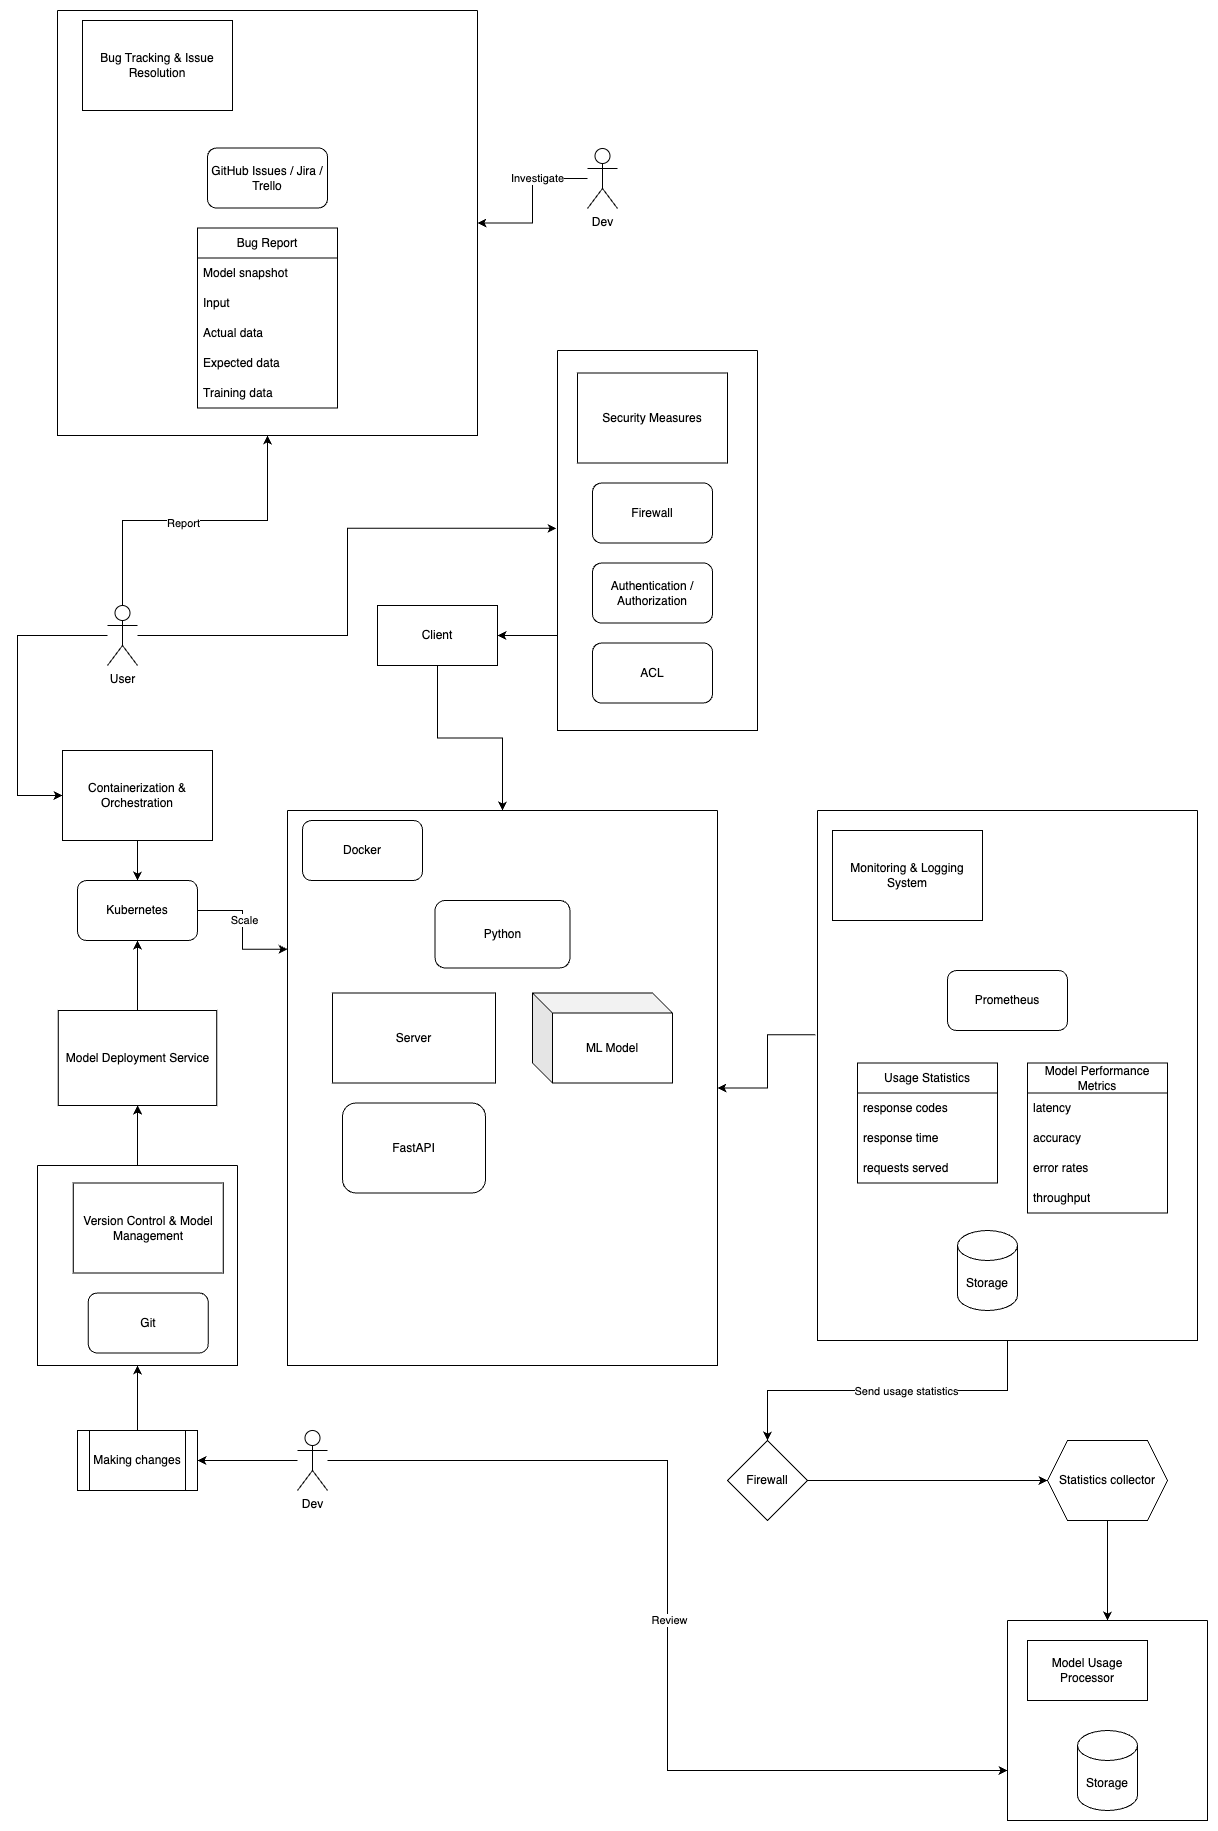

The diagram above was exported from draw.io. Its source (the exported page's mxGraphModel, read from the mxfile embedded in the PNG):
<mxGraphModel dx="2763" dy="2290" grid="1" gridSize="10" guides="1" tooltips="1" connect="1" arrows="1" fold="1" page="1" pageScale="1" pageWidth="827" pageHeight="1169" math="0" shadow="0">
  <root>
    <mxCell id="0" />
    <mxCell id="1" parent="0" />
    <mxCell id="8UB9GIVFfkgG2gze43Px-48" style="edgeStyle=orthogonalEdgeStyle;rounded=0;orthogonalLoop=1;jettySize=auto;html=1;" edge="1" parent="1" source="8UB9GIVFfkgG2gze43Px-1" target="8UB9GIVFfkgG2gze43Px-13">
      <mxGeometry relative="1" as="geometry" />
    </mxCell>
    <mxCell id="8UB9GIVFfkgG2gze43Px-1" value="Model Deployment Service" style="rounded=0;whiteSpace=wrap;html=1;" vertex="1" parent="1">
      <mxGeometry x="-749.25" y="570" width="158.5" height="95" as="geometry" />
    </mxCell>
    <mxCell id="8UB9GIVFfkgG2gze43Px-46" style="edgeStyle=orthogonalEdgeStyle;rounded=0;orthogonalLoop=1;jettySize=auto;html=1;exitX=-0.005;exitY=0.423;exitDx=0;exitDy=0;exitPerimeter=0;" edge="1" parent="1" source="8UB9GIVFfkgG2gze43Px-47" target="8UB9GIVFfkgG2gze43Px-37">
      <mxGeometry relative="1" as="geometry" />
    </mxCell>
    <mxCell id="8UB9GIVFfkgG2gze43Px-2" value="Monitoring &amp;amp; Logging System" style="rounded=0;whiteSpace=wrap;html=1;" vertex="1" parent="1">
      <mxGeometry x="25" y="390" width="150" height="90" as="geometry" />
    </mxCell>
    <mxCell id="8UB9GIVFfkgG2gze43Px-4" value="Version Control &amp;amp; Model Management" style="rounded=0;whiteSpace=wrap;html=1;" vertex="1" parent="1">
      <mxGeometry x="-734.25" y="742.5" width="150" height="90" as="geometry" />
    </mxCell>
    <mxCell id="8UB9GIVFfkgG2gze43Px-42" style="edgeStyle=orthogonalEdgeStyle;rounded=0;orthogonalLoop=1;jettySize=auto;html=1;" edge="1" parent="1" source="8UB9GIVFfkgG2gze43Px-6" target="8UB9GIVFfkgG2gze43Px-13">
      <mxGeometry relative="1" as="geometry" />
    </mxCell>
    <mxCell id="8UB9GIVFfkgG2gze43Px-6" value="Containerization &amp;amp; Orchestration" style="rounded=0;whiteSpace=wrap;html=1;" vertex="1" parent="1">
      <mxGeometry x="-745" y="310" width="150" height="90" as="geometry" />
    </mxCell>
    <mxCell id="8UB9GIVFfkgG2gze43Px-8" value="Prometheus" style="rounded=1;whiteSpace=wrap;html=1;" vertex="1" parent="1">
      <mxGeometry x="140" y="530" width="120" height="60" as="geometry" />
    </mxCell>
    <mxCell id="8UB9GIVFfkgG2gze43Px-10" value="Git" style="rounded=1;whiteSpace=wrap;html=1;" vertex="1" parent="1">
      <mxGeometry x="-719.25" y="852.5" width="120" height="60" as="geometry" />
    </mxCell>
    <mxCell id="8UB9GIVFfkgG2gze43Px-38" style="edgeStyle=orthogonalEdgeStyle;rounded=0;orthogonalLoop=1;jettySize=auto;html=1;entryX=0;entryY=0.25;entryDx=0;entryDy=0;" edge="1" parent="1" source="8UB9GIVFfkgG2gze43Px-13" target="8UB9GIVFfkgG2gze43Px-37">
      <mxGeometry relative="1" as="geometry" />
    </mxCell>
    <mxCell id="8UB9GIVFfkgG2gze43Px-39" value="Scale" style="edgeLabel;html=1;align=center;verticalAlign=middle;resizable=0;points=[];" vertex="1" connectable="0" parent="8UB9GIVFfkgG2gze43Px-38">
      <mxGeometry x="-0.1667" y="1" relative="1" as="geometry">
        <mxPoint as="offset" />
      </mxGeometry>
    </mxCell>
    <mxCell id="8UB9GIVFfkgG2gze43Px-13" value="Kubernetes" style="rounded=1;whiteSpace=wrap;html=1;" vertex="1" parent="1">
      <mxGeometry x="-730" y="440" width="120" height="60" as="geometry" />
    </mxCell>
    <mxCell id="8UB9GIVFfkgG2gze43Px-41" style="edgeStyle=orthogonalEdgeStyle;rounded=0;orthogonalLoop=1;jettySize=auto;html=1;entryX=-0.005;entryY=0.468;entryDx=0;entryDy=0;entryPerimeter=0;" edge="1" parent="1" source="8UB9GIVFfkgG2gze43Px-27" target="8UB9GIVFfkgG2gze43Px-55">
      <mxGeometry relative="1" as="geometry" />
    </mxCell>
    <mxCell id="8UB9GIVFfkgG2gze43Px-77" style="edgeStyle=orthogonalEdgeStyle;rounded=0;orthogonalLoop=1;jettySize=auto;html=1;entryX=0;entryY=0.5;entryDx=0;entryDy=0;" edge="1" parent="1" source="8UB9GIVFfkgG2gze43Px-27" target="8UB9GIVFfkgG2gze43Px-6">
      <mxGeometry relative="1" as="geometry">
        <Array as="points">
          <mxPoint x="-790" y="195" />
          <mxPoint x="-790" y="355" />
        </Array>
      </mxGeometry>
    </mxCell>
    <mxCell id="8UB9GIVFfkgG2gze43Px-27" value="User" style="shape=umlActor;verticalLabelPosition=bottom;verticalAlign=top;html=1;outlineConnect=0;" vertex="1" parent="1">
      <mxGeometry x="-700" y="165" width="30" height="60" as="geometry" />
    </mxCell>
    <mxCell id="8UB9GIVFfkgG2gze43Px-40" style="edgeStyle=orthogonalEdgeStyle;rounded=0;orthogonalLoop=1;jettySize=auto;html=1;exitX=0.5;exitY=1;exitDx=0;exitDy=0;entryX=0.5;entryY=0;entryDx=0;entryDy=0;" edge="1" parent="1" source="8UB9GIVFfkgG2gze43Px-28" target="8UB9GIVFfkgG2gze43Px-37">
      <mxGeometry relative="1" as="geometry" />
    </mxCell>
    <mxCell id="8UB9GIVFfkgG2gze43Px-28" value="Client" style="rounded=0;whiteSpace=wrap;html=1;" vertex="1" parent="1">
      <mxGeometry x="-430" y="165" width="120" height="60" as="geometry" />
    </mxCell>
    <mxCell id="8UB9GIVFfkgG2gze43Px-37" value="" style="swimlane;startSize=0;" vertex="1" parent="1">
      <mxGeometry x="-520" y="370" width="430" height="555" as="geometry" />
    </mxCell>
    <mxCell id="8UB9GIVFfkgG2gze43Px-7" value="FastAPI" style="rounded=1;whiteSpace=wrap;html=1;" vertex="1" parent="8UB9GIVFfkgG2gze43Px-37">
      <mxGeometry x="55" y="292.5" width="143" height="90" as="geometry" />
    </mxCell>
    <mxCell id="8UB9GIVFfkgG2gze43Px-25" value="Server" style="rounded=0;whiteSpace=wrap;html=1;" vertex="1" parent="8UB9GIVFfkgG2gze43Px-37">
      <mxGeometry x="45" y="182.5" width="163" height="90" as="geometry" />
    </mxCell>
    <mxCell id="8UB9GIVFfkgG2gze43Px-14" value="ML Model" style="shape=cube;whiteSpace=wrap;html=1;boundedLbl=1;backgroundOutline=1;darkOpacity=0.05;darkOpacity2=0.1;" vertex="1" parent="8UB9GIVFfkgG2gze43Px-37">
      <mxGeometry x="245" y="182.5" width="140" height="90" as="geometry" />
    </mxCell>
    <mxCell id="8UB9GIVFfkgG2gze43Px-24" value="Python" style="rounded=1;whiteSpace=wrap;html=1;" vertex="1" parent="8UB9GIVFfkgG2gze43Px-37">
      <mxGeometry x="147.5" y="90" width="135" height="67.5" as="geometry" />
    </mxCell>
    <mxCell id="8UB9GIVFfkgG2gze43Px-12" value="Docker" style="rounded=1;whiteSpace=wrap;html=1;" vertex="1" parent="8UB9GIVFfkgG2gze43Px-37">
      <mxGeometry x="15" y="10" width="120" height="60" as="geometry" />
    </mxCell>
    <mxCell id="8UB9GIVFfkgG2gze43Px-20" value="Usage Statistics" style="swimlane;fontStyle=0;childLayout=stackLayout;horizontal=1;startSize=30;horizontalStack=0;resizeParent=1;resizeParentMax=0;resizeLast=0;collapsible=1;marginBottom=0;whiteSpace=wrap;html=1;" vertex="1" parent="1">
      <mxGeometry x="50" y="622.5" width="140" height="120" as="geometry" />
    </mxCell>
    <mxCell id="8UB9GIVFfkgG2gze43Px-23" value="response codes" style="text;strokeColor=none;fillColor=none;align=left;verticalAlign=middle;spacingLeft=4;spacingRight=4;overflow=hidden;points=[[0,0.5],[1,0.5]];portConstraint=eastwest;rotatable=0;whiteSpace=wrap;html=1;" vertex="1" parent="8UB9GIVFfkgG2gze43Px-20">
      <mxGeometry y="30" width="140" height="30" as="geometry" />
    </mxCell>
    <mxCell id="8UB9GIVFfkgG2gze43Px-22" value="response time" style="text;strokeColor=none;fillColor=none;align=left;verticalAlign=middle;spacingLeft=4;spacingRight=4;overflow=hidden;points=[[0,0.5],[1,0.5]];portConstraint=eastwest;rotatable=0;whiteSpace=wrap;html=1;" vertex="1" parent="8UB9GIVFfkgG2gze43Px-20">
      <mxGeometry y="60" width="140" height="30" as="geometry" />
    </mxCell>
    <mxCell id="8UB9GIVFfkgG2gze43Px-21" value="requests served" style="text;strokeColor=none;fillColor=none;align=left;verticalAlign=middle;spacingLeft=4;spacingRight=4;overflow=hidden;points=[[0,0.5],[1,0.5]];portConstraint=eastwest;rotatable=0;whiteSpace=wrap;html=1;" vertex="1" parent="8UB9GIVFfkgG2gze43Px-20">
      <mxGeometry y="90" width="140" height="30" as="geometry" />
    </mxCell>
    <mxCell id="8UB9GIVFfkgG2gze43Px-15" value="Model Performance Metrics" style="swimlane;fontStyle=0;childLayout=stackLayout;horizontal=1;startSize=30;horizontalStack=0;resizeParent=1;resizeParentMax=0;resizeLast=0;collapsible=1;marginBottom=0;whiteSpace=wrap;html=1;" vertex="1" parent="1">
      <mxGeometry x="220" y="622.5" width="140" height="150" as="geometry" />
    </mxCell>
    <mxCell id="8UB9GIVFfkgG2gze43Px-16" value="latency" style="text;strokeColor=none;fillColor=none;align=left;verticalAlign=middle;spacingLeft=4;spacingRight=4;overflow=hidden;points=[[0,0.5],[1,0.5]];portConstraint=eastwest;rotatable=0;whiteSpace=wrap;html=1;" vertex="1" parent="8UB9GIVFfkgG2gze43Px-15">
      <mxGeometry y="30" width="140" height="30" as="geometry" />
    </mxCell>
    <mxCell id="8UB9GIVFfkgG2gze43Px-18" value="accuracy" style="text;strokeColor=none;fillColor=none;align=left;verticalAlign=middle;spacingLeft=4;spacingRight=4;overflow=hidden;points=[[0,0.5],[1,0.5]];portConstraint=eastwest;rotatable=0;whiteSpace=wrap;html=1;" vertex="1" parent="8UB9GIVFfkgG2gze43Px-15">
      <mxGeometry y="60" width="140" height="30" as="geometry" />
    </mxCell>
    <mxCell id="8UB9GIVFfkgG2gze43Px-19" value="error rates" style="text;strokeColor=none;fillColor=none;align=left;verticalAlign=middle;spacingLeft=4;spacingRight=4;overflow=hidden;points=[[0,0.5],[1,0.5]];portConstraint=eastwest;rotatable=0;whiteSpace=wrap;html=1;" vertex="1" parent="8UB9GIVFfkgG2gze43Px-15">
      <mxGeometry y="90" width="140" height="30" as="geometry" />
    </mxCell>
    <mxCell id="8UB9GIVFfkgG2gze43Px-17" value="throughput" style="text;strokeColor=none;fillColor=none;align=left;verticalAlign=middle;spacingLeft=4;spacingRight=4;overflow=hidden;points=[[0,0.5],[1,0.5]];portConstraint=eastwest;rotatable=0;whiteSpace=wrap;html=1;" vertex="1" parent="8UB9GIVFfkgG2gze43Px-15">
      <mxGeometry y="120" width="140" height="30" as="geometry" />
    </mxCell>
    <mxCell id="8UB9GIVFfkgG2gze43Px-43" value="" style="swimlane;startSize=0;" vertex="1" parent="1">
      <mxGeometry x="-750" y="-430" width="420" height="425" as="geometry" />
    </mxCell>
    <mxCell id="8UB9GIVFfkgG2gze43Px-3" value="Bug Tracking &amp;amp; Issue Resolution" style="rounded=0;whiteSpace=wrap;html=1;" vertex="1" parent="8UB9GIVFfkgG2gze43Px-43">
      <mxGeometry x="25" y="10" width="150" height="90" as="geometry" />
    </mxCell>
    <mxCell id="8UB9GIVFfkgG2gze43Px-9" value="GitHub Issues / Jira / Trello" style="rounded=1;whiteSpace=wrap;html=1;" vertex="1" parent="8UB9GIVFfkgG2gze43Px-43">
      <mxGeometry x="150" y="137.5" width="120" height="60" as="geometry" />
    </mxCell>
    <mxCell id="8UB9GIVFfkgG2gze43Px-29" value="Bug Report" style="swimlane;fontStyle=0;childLayout=stackLayout;horizontal=1;startSize=30;horizontalStack=0;resizeParent=1;resizeParentMax=0;resizeLast=0;collapsible=1;marginBottom=0;whiteSpace=wrap;html=1;" vertex="1" parent="8UB9GIVFfkgG2gze43Px-43">
      <mxGeometry x="140" y="217.5" width="140" height="180" as="geometry" />
    </mxCell>
    <mxCell id="8UB9GIVFfkgG2gze43Px-30" value="Model snapshot" style="text;strokeColor=none;fillColor=none;align=left;verticalAlign=middle;spacingLeft=4;spacingRight=4;overflow=hidden;points=[[0,0.5],[1,0.5]];portConstraint=eastwest;rotatable=0;whiteSpace=wrap;html=1;" vertex="1" parent="8UB9GIVFfkgG2gze43Px-29">
      <mxGeometry y="30" width="140" height="30" as="geometry" />
    </mxCell>
    <mxCell id="8UB9GIVFfkgG2gze43Px-31" value="Input" style="text;strokeColor=none;fillColor=none;align=left;verticalAlign=middle;spacingLeft=4;spacingRight=4;overflow=hidden;points=[[0,0.5],[1,0.5]];portConstraint=eastwest;rotatable=0;whiteSpace=wrap;html=1;" vertex="1" parent="8UB9GIVFfkgG2gze43Px-29">
      <mxGeometry y="60" width="140" height="30" as="geometry" />
    </mxCell>
    <mxCell id="8UB9GIVFfkgG2gze43Px-33" value="Actual data" style="text;strokeColor=none;fillColor=none;align=left;verticalAlign=middle;spacingLeft=4;spacingRight=4;overflow=hidden;points=[[0,0.5],[1,0.5]];portConstraint=eastwest;rotatable=0;whiteSpace=wrap;html=1;" vertex="1" parent="8UB9GIVFfkgG2gze43Px-29">
      <mxGeometry y="90" width="140" height="30" as="geometry" />
    </mxCell>
    <mxCell id="8UB9GIVFfkgG2gze43Px-32" value="Expected data" style="text;strokeColor=none;fillColor=none;align=left;verticalAlign=middle;spacingLeft=4;spacingRight=4;overflow=hidden;points=[[0,0.5],[1,0.5]];portConstraint=eastwest;rotatable=0;whiteSpace=wrap;html=1;" vertex="1" parent="8UB9GIVFfkgG2gze43Px-29">
      <mxGeometry y="120" width="140" height="30" as="geometry" />
    </mxCell>
    <mxCell id="8UB9GIVFfkgG2gze43Px-34" value="Training data" style="text;strokeColor=none;fillColor=none;align=left;verticalAlign=middle;spacingLeft=4;spacingRight=4;overflow=hidden;points=[[0,0.5],[1,0.5]];portConstraint=eastwest;rotatable=0;whiteSpace=wrap;html=1;" vertex="1" parent="8UB9GIVFfkgG2gze43Px-29">
      <mxGeometry y="150" width="140" height="30" as="geometry" />
    </mxCell>
    <mxCell id="8UB9GIVFfkgG2gze43Px-45" style="edgeStyle=orthogonalEdgeStyle;rounded=0;orthogonalLoop=1;jettySize=auto;html=1;entryX=0.5;entryY=1;entryDx=0;entryDy=0;" edge="1" parent="1" source="8UB9GIVFfkgG2gze43Px-27" target="8UB9GIVFfkgG2gze43Px-43">
      <mxGeometry relative="1" as="geometry" />
    </mxCell>
    <mxCell id="8UB9GIVFfkgG2gze43Px-61" value="Report" style="edgeLabel;html=1;align=center;verticalAlign=middle;resizable=0;points=[];" vertex="1" connectable="0" parent="8UB9GIVFfkgG2gze43Px-45">
      <mxGeometry x="-0.0794" y="-1" relative="1" as="geometry">
        <mxPoint y="1" as="offset" />
      </mxGeometry>
    </mxCell>
    <mxCell id="8UB9GIVFfkgG2gze43Px-65" style="edgeStyle=orthogonalEdgeStyle;rounded=0;orthogonalLoop=1;jettySize=auto;html=1;exitX=0.5;exitY=1;exitDx=0;exitDy=0;entryX=0.5;entryY=0;entryDx=0;entryDy=0;" edge="1" parent="1" source="8UB9GIVFfkgG2gze43Px-47" target="8UB9GIVFfkgG2gze43Px-63">
      <mxGeometry relative="1" as="geometry" />
    </mxCell>
    <mxCell id="8UB9GIVFfkgG2gze43Px-66" value="Send usage statistics" style="edgeLabel;html=1;align=center;verticalAlign=middle;resizable=0;points=[];" vertex="1" connectable="0" parent="8UB9GIVFfkgG2gze43Px-65">
      <mxGeometry x="-0.1059" relative="1" as="geometry">
        <mxPoint as="offset" />
      </mxGeometry>
    </mxCell>
    <mxCell id="8UB9GIVFfkgG2gze43Px-47" value="" style="swimlane;startSize=0;" vertex="1" parent="1">
      <mxGeometry x="10" y="370" width="380" height="530" as="geometry" />
    </mxCell>
    <mxCell id="8UB9GIVFfkgG2gze43Px-64" value="Storage" style="shape=cylinder3;whiteSpace=wrap;html=1;boundedLbl=1;backgroundOutline=1;size=15;" vertex="1" parent="8UB9GIVFfkgG2gze43Px-47">
      <mxGeometry x="140" y="420" width="60" height="80" as="geometry" />
    </mxCell>
    <mxCell id="8UB9GIVFfkgG2gze43Px-50" style="edgeStyle=orthogonalEdgeStyle;rounded=0;orthogonalLoop=1;jettySize=auto;html=1;exitX=0.5;exitY=0;exitDx=0;exitDy=0;" edge="1" parent="1" source="8UB9GIVFfkgG2gze43Px-49" target="8UB9GIVFfkgG2gze43Px-1">
      <mxGeometry relative="1" as="geometry" />
    </mxCell>
    <mxCell id="8UB9GIVFfkgG2gze43Px-49" value="" style="swimlane;startSize=0;" vertex="1" parent="1">
      <mxGeometry x="-770" y="725" width="200" height="200" as="geometry" />
    </mxCell>
    <mxCell id="8UB9GIVFfkgG2gze43Px-52" style="edgeStyle=orthogonalEdgeStyle;rounded=0;orthogonalLoop=1;jettySize=auto;html=1;entryX=0.5;entryY=1;entryDx=0;entryDy=0;" edge="1" parent="1" source="8UB9GIVFfkgG2gze43Px-51" target="8UB9GIVFfkgG2gze43Px-49">
      <mxGeometry relative="1" as="geometry" />
    </mxCell>
    <mxCell id="8UB9GIVFfkgG2gze43Px-51" value="Making changes" style="shape=process;whiteSpace=wrap;html=1;backgroundOutline=1;" vertex="1" parent="1">
      <mxGeometry x="-730" y="990" width="120" height="60" as="geometry" />
    </mxCell>
    <mxCell id="8UB9GIVFfkgG2gze43Px-54" style="edgeStyle=orthogonalEdgeStyle;rounded=0;orthogonalLoop=1;jettySize=auto;html=1;entryX=1;entryY=0.5;entryDx=0;entryDy=0;" edge="1" parent="1" source="8UB9GIVFfkgG2gze43Px-53" target="8UB9GIVFfkgG2gze43Px-51">
      <mxGeometry relative="1" as="geometry" />
    </mxCell>
    <mxCell id="8UB9GIVFfkgG2gze43Px-72" style="edgeStyle=orthogonalEdgeStyle;rounded=0;orthogonalLoop=1;jettySize=auto;html=1;entryX=0;entryY=0.75;entryDx=0;entryDy=0;" edge="1" parent="1" source="8UB9GIVFfkgG2gze43Px-53" target="8UB9GIVFfkgG2gze43Px-69">
      <mxGeometry relative="1" as="geometry" />
    </mxCell>
    <mxCell id="8UB9GIVFfkgG2gze43Px-74" value="Review" style="edgeLabel;html=1;align=center;verticalAlign=middle;resizable=0;points=[];" vertex="1" connectable="0" parent="8UB9GIVFfkgG2gze43Px-72">
      <mxGeometry x="0.0081" y="1" relative="1" as="geometry">
        <mxPoint as="offset" />
      </mxGeometry>
    </mxCell>
    <mxCell id="8UB9GIVFfkgG2gze43Px-53" value="Dev" style="shape=umlActor;verticalLabelPosition=bottom;verticalAlign=top;html=1;outlineConnect=0;" vertex="1" parent="1">
      <mxGeometry x="-510" y="990" width="30" height="60" as="geometry" />
    </mxCell>
    <mxCell id="8UB9GIVFfkgG2gze43Px-56" style="edgeStyle=orthogonalEdgeStyle;rounded=0;orthogonalLoop=1;jettySize=auto;html=1;exitX=0;exitY=0.75;exitDx=0;exitDy=0;" edge="1" parent="1" source="8UB9GIVFfkgG2gze43Px-55" target="8UB9GIVFfkgG2gze43Px-28">
      <mxGeometry relative="1" as="geometry" />
    </mxCell>
    <mxCell id="8UB9GIVFfkgG2gze43Px-55" value="" style="swimlane;startSize=0;" vertex="1" parent="1">
      <mxGeometry x="-250" y="-90" width="200" height="380" as="geometry" />
    </mxCell>
    <mxCell id="8UB9GIVFfkgG2gze43Px-5" value="Security Measures" style="rounded=0;whiteSpace=wrap;html=1;" vertex="1" parent="8UB9GIVFfkgG2gze43Px-55">
      <mxGeometry x="20" y="22.5" width="150" height="90" as="geometry" />
    </mxCell>
    <mxCell id="8UB9GIVFfkgG2gze43Px-11" value="Firewall" style="rounded=1;whiteSpace=wrap;html=1;" vertex="1" parent="8UB9GIVFfkgG2gze43Px-55">
      <mxGeometry x="35" y="132.5" width="120" height="60" as="geometry" />
    </mxCell>
    <mxCell id="8UB9GIVFfkgG2gze43Px-35" value="Authentication / Authorization" style="rounded=1;whiteSpace=wrap;html=1;" vertex="1" parent="8UB9GIVFfkgG2gze43Px-55">
      <mxGeometry x="35" y="212.5" width="120" height="60" as="geometry" />
    </mxCell>
    <mxCell id="8UB9GIVFfkgG2gze43Px-36" value="ACL" style="rounded=1;whiteSpace=wrap;html=1;" vertex="1" parent="8UB9GIVFfkgG2gze43Px-55">
      <mxGeometry x="35" y="292.5" width="120" height="60" as="geometry" />
    </mxCell>
    <mxCell id="8UB9GIVFfkgG2gze43Px-60" style="edgeStyle=orthogonalEdgeStyle;rounded=0;orthogonalLoop=1;jettySize=auto;html=1;" edge="1" parent="1" source="8UB9GIVFfkgG2gze43Px-57" target="8UB9GIVFfkgG2gze43Px-43">
      <mxGeometry relative="1" as="geometry" />
    </mxCell>
    <mxCell id="8UB9GIVFfkgG2gze43Px-62" value="Investigate" style="edgeLabel;html=1;align=center;verticalAlign=middle;resizable=0;points=[];" vertex="1" connectable="0" parent="8UB9GIVFfkgG2gze43Px-60">
      <mxGeometry x="-0.3398" y="-1" relative="1" as="geometry">
        <mxPoint as="offset" />
      </mxGeometry>
    </mxCell>
    <mxCell id="8UB9GIVFfkgG2gze43Px-57" value="Dev" style="shape=umlActor;verticalLabelPosition=bottom;verticalAlign=top;html=1;outlineConnect=0;" vertex="1" parent="1">
      <mxGeometry x="-220" y="-292" width="30" height="60" as="geometry" />
    </mxCell>
    <mxCell id="8UB9GIVFfkgG2gze43Px-68" style="edgeStyle=orthogonalEdgeStyle;rounded=0;orthogonalLoop=1;jettySize=auto;html=1;exitX=1;exitY=0.5;exitDx=0;exitDy=0;entryX=0;entryY=0.5;entryDx=0;entryDy=0;" edge="1" parent="1" source="8UB9GIVFfkgG2gze43Px-63" target="8UB9GIVFfkgG2gze43Px-67">
      <mxGeometry relative="1" as="geometry" />
    </mxCell>
    <mxCell id="8UB9GIVFfkgG2gze43Px-63" value="Firewall" style="rhombus;whiteSpace=wrap;html=1;" vertex="1" parent="1">
      <mxGeometry x="-80" y="1000" width="80" height="80" as="geometry" />
    </mxCell>
    <mxCell id="8UB9GIVFfkgG2gze43Px-73" style="edgeStyle=orthogonalEdgeStyle;rounded=0;orthogonalLoop=1;jettySize=auto;html=1;exitX=0.5;exitY=1;exitDx=0;exitDy=0;entryX=0.5;entryY=0;entryDx=0;entryDy=0;" edge="1" parent="1" source="8UB9GIVFfkgG2gze43Px-67" target="8UB9GIVFfkgG2gze43Px-69">
      <mxGeometry relative="1" as="geometry" />
    </mxCell>
    <mxCell id="8UB9GIVFfkgG2gze43Px-67" value="Statistics collector" style="shape=hexagon;perimeter=hexagonPerimeter2;whiteSpace=wrap;html=1;fixedSize=1;" vertex="1" parent="1">
      <mxGeometry x="240" y="1000" width="120" height="80" as="geometry" />
    </mxCell>
    <mxCell id="8UB9GIVFfkgG2gze43Px-69" value="" style="swimlane;startSize=0;" vertex="1" parent="1">
      <mxGeometry x="200" y="1180" width="200" height="200" as="geometry" />
    </mxCell>
    <mxCell id="8UB9GIVFfkgG2gze43Px-70" value="Storage" style="shape=cylinder3;whiteSpace=wrap;html=1;boundedLbl=1;backgroundOutline=1;size=15;" vertex="1" parent="8UB9GIVFfkgG2gze43Px-69">
      <mxGeometry x="70" y="110" width="60" height="80" as="geometry" />
    </mxCell>
    <mxCell id="8UB9GIVFfkgG2gze43Px-71" value="Model Usage Processor" style="rounded=0;whiteSpace=wrap;html=1;" vertex="1" parent="8UB9GIVFfkgG2gze43Px-69">
      <mxGeometry x="20" y="20" width="120" height="60" as="geometry" />
    </mxCell>
  </root>
</mxGraphModel>